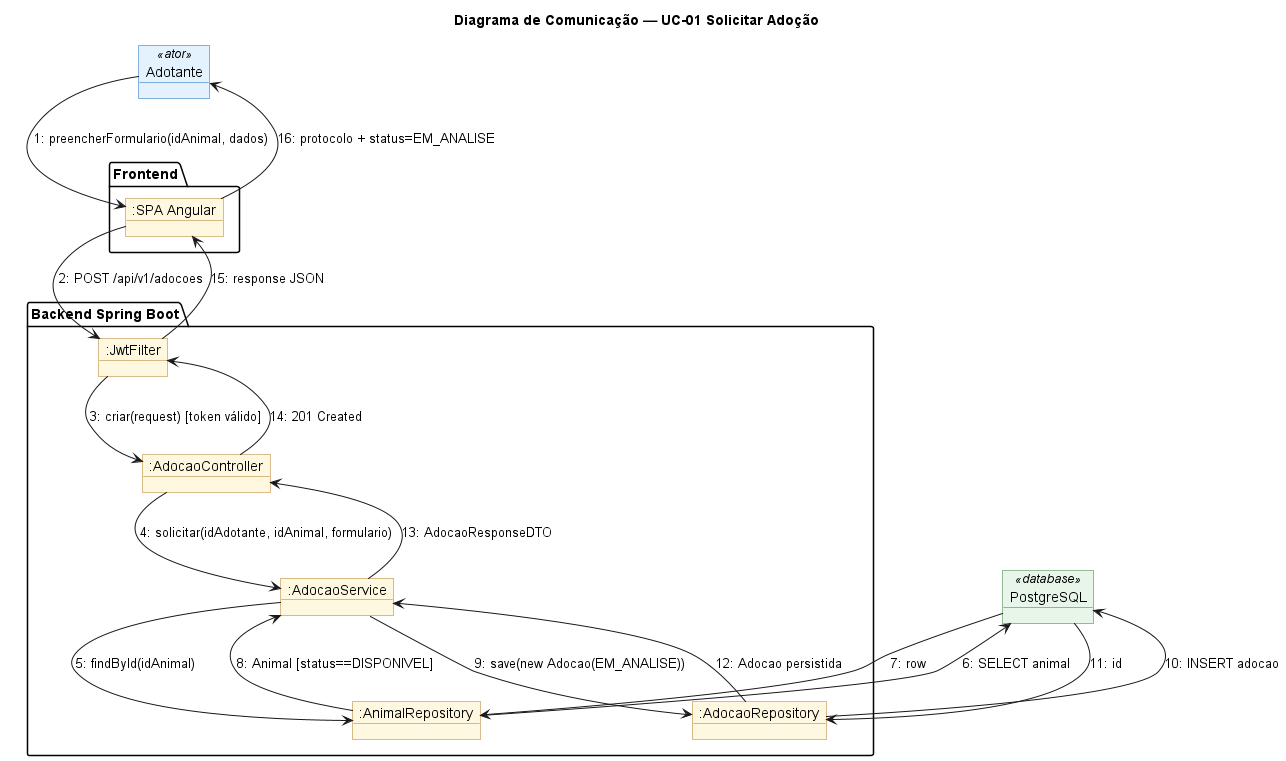

The diagram above was rendered by PlantUML. Its source (embedded in the PNG):
@startuml 13-com-solicitar-adocao
' PataAmiga — Diagrama de Comunicação do UC-01 Solicitar Adoção (seção 3.5)
' Mesma colaboração da sequência 10, vista como objetos numerados.

title Diagrama de Comunicação — UC-01 Solicitar Adoção

skinparam shadowing false
skinparam backgroundColor white
skinparam object {
  BackgroundColor #FFF8E1
  BorderColor #B7791F
}
skinparam object<<ator>> {
  BackgroundColor #E3F2FD
  BorderColor #1565C0
}
skinparam object<<database>> {
  BackgroundColor #E8F5E9
  BorderColor #2E7D32
}

object "Adotante" as Ado <<ator>>

package "Frontend" {
  object ":SPA Angular" as SPA
}

package "Backend Spring Boot" {
  object ":JwtFilter" as JWT
  object ":AdocaoController" as AdoCtrl
  object ":AdocaoService" as AdoSvc
  object ":AnimalRepository" as AnimRepo
  object ":AdocaoRepository" as AdoRepo
}

object "PostgreSQL" as DB <<database>>

Ado      --> SPA      : 1: preencherFormulario(idAnimal, dados)
SPA      --> JWT      : 2: POST /api/v1/adocoes
JWT      --> AdoCtrl  : 3: criar(request) [token válido]
AdoCtrl  --> AdoSvc   : 4: solicitar(idAdotante, idAnimal, formulario)
AdoSvc   --> AnimRepo : 5: findById(idAnimal)
AnimRepo --> DB       : 6: SELECT animal
DB       --> AnimRepo : 7: row
AnimRepo --> AdoSvc   : 8: Animal [status==DISPONIVEL]
AdoSvc   --> AdoRepo  : 9: save(new Adocao(EM_ANALISE))
AdoRepo  --> DB       : 10: INSERT adocao
DB       --> AdoRepo  : 11: id
AdoRepo  --> AdoSvc   : 12: Adocao persistida
AdoSvc   --> AdoCtrl  : 13: AdocaoResponseDTO
AdoCtrl  --> JWT      : 14: 201 Created
JWT      --> SPA      : 15: response JSON
SPA      --> Ado      : 16: protocolo + status=EM_ANALISE

@enduml